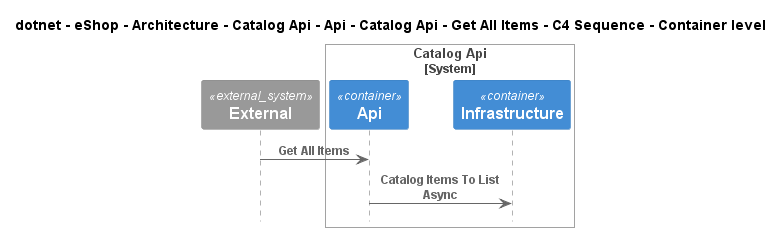

The diagram above was rendered by PlantUML. Its source (embedded in the PNG):
@startuml
!pragma layout smetana
!include ..\..\..\..\..\..\..\..\..\..\..\.c4s\C4_Sequence.puml

title dotnet - eShop - Architecture - Catalog Api - Api - Catalog Api - Get All Items - C4 Sequence - Container level

System_Ext(C4InterFlow.SoftwareSystems.ExternalSystem, "External", "")

System_Boundary(dotnet.eShop.Architecture.SoftwareSystems.CatalogApi, "Catalog Api")
    Container(dotnet.eShop.Architecture.SoftwareSystems.CatalogApi.Containers.Api, "Api", "", "")
    Container(dotnet.eShop.Architecture.SoftwareSystems.CatalogApi.Containers.Infrastructure, "Infrastructure", "", "")
Boundary_End()

Rel(C4InterFlow.SoftwareSystems.ExternalSystem, dotnet.eShop.Architecture.SoftwareSystems.CatalogApi.Containers.Api, "Get All Items")
Rel(dotnet.eShop.Architecture.SoftwareSystems.CatalogApi.Containers.Api, dotnet.eShop.Architecture.SoftwareSystems.CatalogApi.Containers.Infrastructure, "Catalog Items To List Async")


@enduml